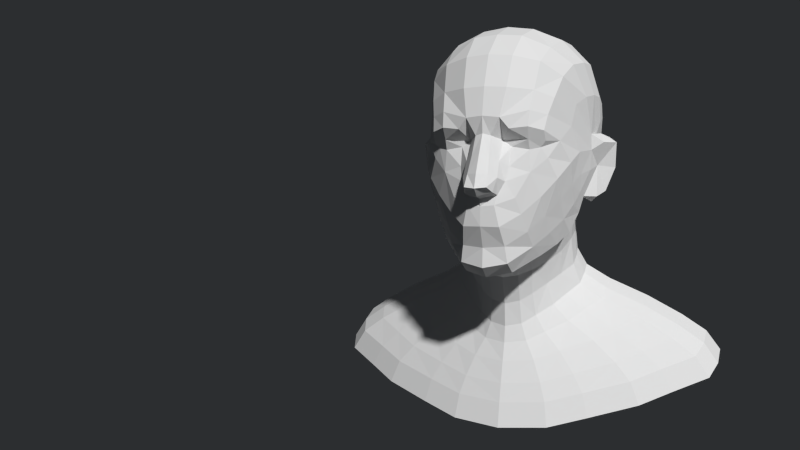 # Source: Male_Head.blend  (saved by Blender 2.65.10; exported with 4.5.12 LTS)
import bpy
from mathutils import Matrix  # noqa: F401  (used for matrix-valued properties, if any)

bpy.ops.wm.read_factory_settings(use_empty=True)
scene = bpy.context.scene
scene.name = 'Scene'

# ---- collections
col_collection_1 = bpy.data.collections.new('Collection 1'); scene.collection.children.link(col_collection_1)

# ---- world
world_world = bpy.data.worlds.new('World'); scene.world = world_world
world_world.color = (0.02519, 0.02732, 0.02956)
world_world.use_sun_shadow = False
world_world.sun_shadow_jitter_overblur = 0.0
world_world.cycles.sampling_method = 'MANUAL'
world_world.cycles.sample_map_resolution = 256

# ---- cameras
cam_camera = bpy.data.cameras.new('Camera')
cam_camera.clip_end = 100.0
cam_camera.lens = 35.0
cam_camera.sensor_width = 32.0
cam_camera.sensor_height = 18.0
cam_camera.ortho_scale = 7.314
cam_camera.dof.focus_distance = 0.0
cam_camera.dof.aperture_fstop = 128.0

# ---- meshes
me_basemesh = bpy.data.meshes.new('basemesh')
me_basemesh.from_pydata([(1.499, -4.622, 6.943), (1.607, -3.975, 6.546), (2.08, -3.341, 6.907), (1.966, -4.041, 7.387), (1.533, -5.354, 11.68), (0.5849, -5.748, 11.45), (0.8877, -5.668, 11.07), (1.507, -5.509, 11.13), (0.4746, -6.018, 8.486), (1.092, -5.582, 8.717), (0.775, -5.687, 9.281), (0.5616, -5.903, 8.827), (2.418, 0.6759, 9.381), (2.242, 0.3882, 8.646), (1.659, 1.094, 8.657), (1.788, 1.377, 9.506), (2.09, 0.296, 7.235), (1.613, 0.9483, 7.287), (1.61, 0.9833, 7.979), (2.11, 0.2724, 8.006), (3.191, -1.44, 9.694), (3.046, -2.13, 9.545), (2.824, -2.194, 8.588), (3.22, -1.723, 8.548), (2.849, -0.9877, 9.167), (3.117, -0.9631, 8.671), (2.983, -1.45, 8.339), (2.63, -1.506, 8.525), (1.606, -5.008, 12.37), (2.203, -4.511, 12.11), (2.374, -3.899, 12.86), (1.698, -4.493, 13.37), (0.2681, -5.676, 10.84), (0.3032, -6.029, 10.16), (0.5783, -5.73, 9.981), (0.5746, -5.213, 10.68), (2.171, -1.07, 6.899), (2.211, -0.7848, 5.855), (2.232, -0.2367, 6.133), (2.203, -0.4419, 7.122), (0.5695, -3.022, 5.657), (0.5431, -2.672, 4.635), (2.667, -2.335, 7.981), (2.351, -1.516, 7.807), (1.021, -2.703, 5.839), (0.9702, -2.408, 4.887), (1.906, -1.629, 6.459), (1.494, -2.168, 6.12), (1.414, -1.885, 5.217), (1.84, -1.368, 5.547), (1.981, -5.141, 10.99), (2.058, -4.888, 11.52), (3.09, -1.369, 10.76), (3.064, -2.088, 10.86), (3.312, -1.485, 10.88), (3.537, -0.8772, 10.74), (1.827, -4.93, 10.42), (1.49, -5.153, 10.35), (1.53, -5.232, 9.575), (2.041, -4.795, 10.05), (1.481, -5.301, 10.7), (1.998, -4.944, 10.64), (0.8286, -5.589, 6.445), (0.8448, -4.997, 6.06), (3.464, -1.214, 8.731), (3.457, -1.654, 10.56), (3.82, -0.9879, 10.54), (0.775, 1.417, 8.667), (0.9196, 1.837, 9.568), (2.553, -3.014, 13.32), (1.812, -3.42, 13.93), (2.646, -3.499, 9.091), (2.628, -3.066, 8.359), (2.777, -2.719, 8.754), (2.833, -2.847, 9.418), (0.7994, 1.265, 7.983), (0.8208, -4.9, 13.57), (0.8712, -3.771, 14.35), (2.373, -4.388, 10.63), (3.079, -2.13, 10.28), (0.8602, -5.49, 9.784), (0.8893, -5.231, 10.45), (3.409, -0.5296, 9.771), (3.765, -0.8395, 9.6), (2.428, -2.817, 7.319), (2.064, -2.11, 7.229), (0.599, -3.631, 6.235), (1.403, -5.088, 7.508), (1.259, -5.395, 8.15), (0.6349, -5.976, 7.741), (0.7443, -5.643, 7.045), (1.899, -4.529, 8.024), (1.859, -4.922, 8.742), (0.6041, -6.079, 9.422), (0.3576, -6.372, 9.553), (2.839, -3.118, 10.23), (2.618, -3.616, 11.13), (2.668, -3.879, 9.872), (0.7568, -5.453, 12.47), (0.5036, -6.325, 8.944), (0.3895, -6.652, 9.125), (2.743, -1.974, 13.46), (1.977, -2.205, 14.29), (3.083, -1.677, 12.29), (2.956, -2.548, 12.19), (2.472, -0.5268, 8.575), (2.784, -0.2011, 9.301), (1.084, -3.275, 6.464), (3.034, -0.6281, 9.883), (2.052, -0.7491, 14.24), (2.81, -0.8964, 13.45), (2.82, 0.09047, 12.89), (2.08, 0.4192, 13.67), (2.58, 0.9147, 10.28), (2.962, 0.06822, 10.06), (2.327, -4.497, 9.326), (2.326, -4.051, 8.57), (2.359, -3.516, 7.843), (1.927, 1.57, 10.47), (1.034, 2.051, 10.57), (0.9453, -2.301, 14.73), (1.035, 0.517, 14.15), (0.9841, -0.7341, 14.72), (1.941, 1.202, 5.804), (1.671, 1.021, 6.389), (2.145, 0.4183, 6.341), (2.501, 0.5447, 5.672), (0.5951, -2.602, 3.749), (1.066, -2.273, 4.036), (0.8245, 1.31, 7.245), (0.8365, 1.535, 6.363), (1.628, -1.747, 4.396), (2.026, -1.245, 4.744), (3.074, 0.09353, 10.76), (2.022, 1.516, 11.49), (2.711, 0.8972, 11.17), (1.061, 1.875, 11.74), (2.071, 1.229, 12.67), (2.786, 0.6555, 12.08), (1.054, 1.456, 13.13), (3.171, -0.7828, 11.31), (3.163, -0.9502, 12.23), (2.704, -3.2, 11.91), (1.646, -2.678, 6.876), (3.134, -0.004434, 11.48), (3.153, -0.3039, 12.01), (2.518, -0.1131, 5.415), (2.445, -0.6537, 5.097), (2.271, -0.5757, 7.984), (0.924, 1.835, 5.798), (5.482, 1.93, 3.375), (7.071, 0.9979, 3.192), (1.646, -3.342, 1.007), (2.951, -2.853, 1.335), (4.585, -2.132, 1.738), (5.611, -1.452, 2.124), (7.039, 0.09617, 2.891), (6.783, -0.6394, 2.528), (2.563, 2.865, 3.376), (5.885, 2.108, 2.66), (7.591, 1.107, 2.463), (1.767, -3.552, 0.1182), (3.168, -3.027, 0.4696), (4.922, -2.253, 0.9028), (6.024, -1.523, 1.317), (7.556, 0.139, 2.141), (7.282, -0.6507, 1.75), (2.752, 3.111, 2.661), (3.859, -1.305, 3.501), (4.664, -0.6162, 3.877), (3.153, -1.881, 3.141), (3.769, 1.56, 4.667), (1.762, 2.352, 4.668), (1.132, -2.905, 2.459), (4.862, 0.7707, 4.497), (2.029, -2.491, 2.765), (4.84, 0.006871, 4.217), (0.7932, -2.695, 3.128), (4.004, -2.02, 2.389), (5.924, -0.629, 3.149), (4.901, -1.387, 2.76), (2.704, -1.242, 4.155), (3.267, -0.6155, 4.524), (2.204, -1.768, 3.799), (1.437, -3.147, 1.684), (2.238, 2.637, 3.966), (4.788, 1.765, 3.965), (6.147, 0.05648, 3.5), (3.387, -0.04738, 4.858), (2.634, 1.363, 5.294), (1.235, 2.074, 5.294), (2.577, -2.691, 2.0), (6.175, 0.8968, 3.789), (3.397, 0.6481, 5.132), (1.422, -2.323, 3.428), (-1.499, -4.622, 6.943), (-1.607, -3.975, 6.546), (-2.08, -3.341, 6.907), (-1.966, -4.041, 7.387), (-1.533, -5.354, 11.68), (-0.5849, -5.748, 11.45), (-0.8877, -5.668, 11.07), (-1.507, -5.509, 11.13), (-0.4746, -6.018, 8.486), (-1.092, -5.582, 8.717), (-0.775, -5.687, 9.281), (-0.5616, -5.903, 8.827), (-2.418, 0.6759, 9.381), (-2.242, 0.3882, 8.646), (-1.659, 1.094, 8.657), (-1.788, 1.377, 9.506), (-2.09, 0.296, 7.235), (-1.613, 0.9483, 7.287), (-1.61, 0.9833, 7.979), (-2.11, 0.2724, 8.006), (-3.191, -1.44, 9.694), (-3.046, -2.13, 9.545), (-2.824, -2.194, 8.588), (-3.22, -1.723, 8.548), (-2.849, -0.9877, 9.167), (-3.117, -0.9631, 8.671), (-2.983, -1.45, 8.339), (-2.63, -1.506, 8.525), (-1.606, -5.008, 12.37), (-2.203, -4.511, 12.11), (-2.374, -3.899, 12.86), (-1.698, -4.493, 13.37), (-0.2681, -5.676, 10.84), (-0.3032, -6.029, 10.16), (-0.5783, -5.73, 9.981), (-0.5746, -5.213, 10.68), (-2.171, -1.07, 6.899), (-2.211, -0.7848, 5.855), (-2.232, -0.2367, 6.133), (-2.203, -0.4419, 7.122), (0.0, -5.772, 10.91), (0.0, -6.176, 10.23), (-0.5695, -3.022, 5.657), (0.0, -3.176, 5.562), (0.0, -2.813, 4.514), (-0.5431, -2.672, 4.635), (-2.667, -2.335, 7.981), (-2.351, -1.516, 7.807), (-1.021, -2.703, 5.839), (-0.9702, -2.408, 4.887), (-1.906, -1.629, 6.459), (-1.494, -2.168, 6.12), (-1.414, -1.885, 5.217), (-1.84, -1.368, 5.547), (-1.981, -5.141, 10.99), (-2.058, -4.888, 11.52), (-3.09, -1.369, 10.76), (-3.064, -2.088, 10.86), (-3.312, -1.485, 10.88), (-3.537, -0.8772, 10.74), (-1.827, -4.93, 10.42), (-1.49, -5.153, 10.35), (-1.53, -5.232, 9.575), (-2.041, -4.795, 10.05), (-1.481, -5.301, 10.7), (-1.998, -4.944, 10.64), (-0.8286, -5.589, 6.445), (0.0, -5.825, 6.293), (0.0, -5.342, 5.891), (-0.8448, -4.997, 6.06), (-3.464, -1.214, 8.731), (-3.457, -1.654, 10.56), (-3.82, -0.9879, 10.54), (-0.775, 1.417, 8.667), (0.0, 1.447, 8.693), (0.0, 1.911, 9.587), (-0.9196, 1.837, 9.568), (-2.553, -3.014, 13.32), (-1.812, -3.42, 13.93), (-2.646, -3.499, 9.091), (-2.628, -3.066, 8.359), (-2.777, -2.719, 8.754), (-2.833, -2.847, 9.418), (-0.7994, 1.265, 7.983), (0.0, 1.253, 7.989), (-0.8208, -4.9, 13.57), (-0.8712, -3.771, 14.35), (0.0, -3.853, 14.42), (0.0, -5.008, 13.63), (-2.373, -4.388, 10.63), (-3.079, -2.13, 10.28), (-0.8602, -5.49, 9.784), (-0.8893, -5.231, 10.45), (-3.409, -0.5296, 9.771), (-3.765, -0.8395, 9.6), (-2.428, -2.817, 7.319), (-2.064, -2.11, 7.229), (-0.599, -3.631, 6.235), (0.0, -3.845, 6.027), (-1.403, -5.088, 7.508), (-1.259, -5.395, 8.15), (-0.6349, -5.976, 7.741), (-0.7443, -5.643, 7.045), (-1.899, -4.529, 8.024), (-1.859, -4.922, 8.742), (-0.6041, -6.079, 9.422), (-0.3576, -6.372, 9.553), (-2.839, -3.118, 10.23), (-2.618, -3.616, 11.13), (-2.668, -3.879, 9.872), (-0.7568, -5.453, 12.47), (0.0, -6.135, 8.719), (0.0, -6.057, 8.446), (-0.5036, -6.325, 8.944), (0.0, -6.467, 8.802), (-0.3895, -6.652, 9.125), (0.0, -6.772, 9.09), (0.0, -6.559, 9.58), (-2.743, -1.974, 13.46), (-1.977, -2.205, 14.29), (-3.083, -1.677, 12.29), (-2.956, -2.548, 12.19), (-2.472, -0.5268, 8.575), (-2.784, -0.2011, 9.301), (-1.084, -3.275, 6.464), (-3.034, -0.6281, 9.883), (-2.052, -0.7491, 14.24), (-2.81, -0.8964, 13.45), (-2.82, 0.09047, 12.89), (-2.08, 0.4192, 13.67), (-2.58, 0.9147, 10.28), (-2.962, 0.06822, 10.06), (-2.327, -4.497, 9.326), (-2.326, -4.051, 8.57), (-2.359, -3.516, 7.843), (-1.927, 1.57, 10.47), (-1.034, 2.051, 10.57), (0.0, 2.093, 10.59), (-0.9453, -2.301, 14.73), (-1.035, 0.517, 14.15), (-0.9841, -0.7341, 14.72), (-1.941, 1.202, 5.804), (-1.671, 1.021, 6.389), (-2.145, 0.4183, 6.341), (-2.501, 0.5447, 5.672), (-0.5951, -2.602, 3.749), (-1.066, -2.273, 4.036), (-0.8245, 1.31, 7.245), (-0.8365, 1.535, 6.363), (0.0, 1.531, 6.309), (0.0, 1.254, 7.211), (-1.628, -1.747, 4.396), (-2.026, -1.245, 4.744), (4.883e-09, -2.774, 3.644), (-3.074, 0.09353, 10.76), (-2.022, 1.516, 11.49), (-2.711, 0.8972, 11.17), (-1.061, 1.875, 11.74), (0.0, 1.962, 11.84), (-2.071, 1.229, 12.67), (-2.786, 0.6555, 12.08), (-1.054, 1.456, 13.13), (0.0, -0.7066, 14.83), (0.0, -2.354, 14.85), (-3.171, -0.7828, 11.31), (-3.163, -0.9502, 12.23), (-2.704, -3.2, 11.91), (-1.646, -2.678, 6.876), (-3.134, -0.004434, 11.48), (-3.153, -0.3039, 12.01), (-2.518, -0.1131, 5.415), (-2.445, -0.6537, 5.097), (-2.271, -0.5757, 7.984), (0.0, -6.065, 7.755), (-0.924, 1.835, 5.798), (0.0, 0.5712, 14.24), (0.0, 1.488, 13.19), (0.0, -5.768, 6.992), (0.0, -5.809, 11.51), (0.0, -5.55, 12.51), (4.883e-09, 1.865, 5.724), (-5.482, 1.93, 3.375), (-7.071, 0.9979, 3.192), (-1.646, -3.342, 1.007), (-2.951, -2.853, 1.335), (-4.585, -2.132, 1.738), (-5.611, -1.452, 2.124), (1.108e-07, -3.595, 0.9), (-7.039, 0.09617, 2.891), (-6.783, -0.6394, 2.528), (-2.563, 2.865, 3.376), (1.108e-07, 2.924, 3.287), (-5.885, 2.108, 2.66), (-7.591, 1.107, 2.463), (-1.767, -3.552, 0.1182), (-3.168, -3.027, 0.4696), (-4.922, -2.253, 0.9028), (-6.024, -1.523, 1.317), (1.253e-07, -3.824, 0.003013), (-7.556, 0.139, 2.141), (-7.282, -0.6507, 1.75), (-2.752, 3.111, 2.661), (1.253e-07, 3.175, 2.565), (-3.859, -1.305, 3.501), (-4.664, -0.6162, 3.877), (-3.153, -1.881, 3.141), (-3.769, 1.56, 4.667), (-1.762, 2.352, 4.668), (-1.132, -2.905, 2.459), (-4.862, 0.7707, 4.497), (-2.029, -2.491, 2.765), (5.794e-08, 2.402, 4.585), (5.794e-08, -3.12, 2.359), (-4.84, 0.006871, 4.217), (-0.7932, -2.695, 3.128), (-4.004, -2.02, 2.389), (-5.924, -0.629, 3.149), (-4.901, -1.387, 2.76), (-2.704, -1.242, 4.155), (-3.267, -0.6155, 4.524), (-2.204, -1.768, 3.799), (-1.437, -3.147, 1.684), (-2.238, 2.637, 3.966), (-4.788, 1.765, 3.965), (-6.147, 0.05648, 3.5), (8.907e-08, -3.384, 1.581), (2.442e-08, -2.888, 3.027), (-3.387, -0.04738, 4.858), (-2.634, 1.363, 5.294), (-1.235, 2.074, 5.294), (8.907e-08, 2.692, 3.88), (-2.577, -2.691, 2.0), (-6.175, 0.8968, 3.789), (-3.397, 0.6481, 5.132), (-1.422, -2.323, 3.428), (2.442e-08, 2.117, 5.213), (1.253e-07, 0.5164, 1.592)], [], [(0, 1, 2, 3), (4, 5, 6, 7), (8, 9, 10, 11), (12, 13, 14, 15), (16, 17, 18, 19), (20, 21, 22, 23), (24, 25, 26, 27), (28, 29, 30, 31), (32, 33, 34, 35), (36, 37, 38, 39), (33, 32, 235, 236), (40, 238, 239, 41), (42, 43, 27, 22), (44, 40, 41, 45), (46, 47, 48, 49), (7, 50, 51, 4), (52, 53, 54, 55), (56, 57, 58, 59), (60, 61, 50, 7), (62, 262, 263, 63), (27, 26, 23, 22), (23, 26, 25, 64), (54, 65, 66, 55), (67, 269, 270, 68), (31, 30, 69, 70), (71, 72, 73, 74), (67, 75, 279, 269), (60, 7, 6, 35), (76, 77, 282, 283), (0, 62, 63, 1), (56, 59, 78, 61), (53, 79, 65, 54), (80, 58, 57, 81), (82, 55, 66, 83), (42, 84, 85, 43), (86, 63, 263, 293), (34, 80, 81, 35), (87, 88, 89, 90), (0, 87, 90, 62), (0, 3, 91, 87), (92, 88, 87, 91), (58, 80, 10, 9), (34, 93, 10, 80), (33, 94, 93, 34), (95, 96, 78, 97), (28, 98, 5, 4), (11, 306, 307, 8), (11, 10, 93, 99), (99, 309, 306, 11), (93, 94, 100, 99), (99, 100, 311, 309), (94, 312, 311, 100), (70, 69, 101, 102), (53, 52, 103, 104), (105, 13, 12, 106), (48, 47, 44, 45), (40, 44, 107, 86), (79, 53, 96, 95), (55, 82, 108, 52), (109, 110, 111, 112), (12, 113, 114, 106), (115, 92, 91, 116), (72, 42, 22, 73), (97, 115, 116, 71), (78, 51, 50, 61), (60, 57, 56, 61), (81, 57, 60, 35), (5, 32, 35, 6), (72, 71, 116, 117), (117, 116, 91, 3), (2, 84, 117, 3), (73, 22, 21, 74), (95, 97, 71, 74), (79, 95, 74, 21), (20, 65, 79, 21), (66, 65, 20, 83), (64, 83, 20, 23), (25, 82, 83, 64), (108, 82, 25, 24), (15, 118, 113, 12), (119, 68, 270, 332), (76, 98, 28, 31), (77, 76, 31, 70), (120, 77, 70, 102), (112, 121, 122, 109), (68, 119, 118, 15), (14, 67, 68, 15), (75, 67, 14, 18), (123, 124, 125, 126), (41, 127, 128, 45), (129, 130, 344, 345), (124, 130, 129, 17), (48, 131, 132, 49), (128, 131, 48, 45), (8, 89, 88, 9), (127, 41, 239, 348), (51, 29, 28, 4), (114, 133, 52, 108), (113, 118, 134, 135), (119, 136, 134, 118), (119, 332, 353, 136), (134, 137, 138, 135), (139, 137, 134, 136), (112, 111, 138, 137), (137, 139, 121, 112), (122, 357, 358, 120), (109, 122, 120, 102), (102, 101, 110, 109), (103, 52, 140, 141), (53, 104, 142, 96), (51, 78, 96, 29), (135, 133, 114, 113), (107, 44, 47, 143), (42, 72, 117, 84), (140, 144, 145, 141), (138, 111, 145, 144), (140, 52, 133, 144), (138, 144, 133, 135), (146, 38, 37, 147), (49, 37, 36, 46), (147, 37, 49, 132), (27, 43, 148, 105), (18, 14, 13, 19), (124, 17, 16, 125), (143, 85, 84, 2), (46, 85, 143, 47), (36, 43, 85, 46), (39, 148, 43, 36), (19, 13, 105, 148), (16, 19, 148, 39), (38, 125, 16, 39), (126, 125, 38, 146), (27, 105, 106, 24), (114, 108, 24, 106), (30, 29, 96, 142), (104, 69, 30, 142), (103, 101, 69, 104), (141, 110, 101, 103), (145, 111, 110, 141), (1, 107, 143, 2), (107, 1, 63, 86), (8, 307, 368, 89), (58, 9, 88, 92), (115, 59, 58, 92), (97, 78, 59, 115), (129, 75, 18, 17), (123, 149, 130, 124), (236, 312, 94, 33), (370, 357, 122, 121), (371, 370, 121, 139), (345, 279, 75, 129), (358, 282, 77, 120), (293, 238, 40, 86), (372, 262, 62, 90), (373, 235, 32, 5), (283, 374, 98, 76), (374, 373, 5, 98), (368, 372, 90, 89), (353, 371, 139, 136), (375, 344, 130, 149), (180, 178, 154, 155), (185, 186, 150, 158), (187, 179, 157, 156), (425, 185, 158, 386), (192, 187, 156, 151), (184, 420, 382, 152), (178, 191, 153, 154), (191, 184, 152, 153), (179, 180, 155, 157), (186, 192, 151, 150), (386, 158, 167, 397), (157, 155, 164, 166), (154, 153, 162, 163), (153, 152, 161, 162), (152, 382, 393, 161), (158, 150, 159, 167), (155, 154, 163, 164), (156, 157, 166, 165), (150, 151, 160, 159), (151, 156, 165, 160), (181, 183, 170, 168), (190, 189, 171, 172), (188, 182, 169, 176), (430, 190, 172, 406), (193, 188, 176, 174), (177, 421, 407, 173), (183, 194, 175, 170), (194, 177, 173, 175), (182, 181, 168, 169), (189, 193, 174, 171), (149, 123, 189, 190), (126, 146, 188, 193), (147, 132, 181, 182), (128, 127, 177, 194), (127, 348, 421, 177), (172, 171, 186, 185), (123, 126, 193, 189), (375, 149, 190, 430), (406, 172, 185, 425), (131, 128, 194, 183), (170, 175, 191, 178), (146, 147, 182, 188), (132, 131, 183, 181), (176, 169, 179, 187), (173, 407, 420, 184), (168, 170, 178, 180), (171, 174, 192, 186), (174, 176, 187, 192), (169, 168, 180, 179), (175, 173, 184, 191), (393, 431, 162, 161), (431, 397, 167, 159), (165, 431, 159, 160), (431, 165, 166, 164), (431, 164, 163, 162), (195, 198, 197, 196), (199, 202, 201, 200), (203, 206, 205, 204), (207, 210, 209, 208), (211, 214, 213, 212), (215, 218, 217, 216), (219, 222, 221, 220), (223, 226, 225, 224), (227, 230, 229, 228), (231, 234, 233, 232), (228, 236, 235, 227), (237, 240, 239, 238), (241, 217, 222, 242), (243, 244, 240, 237), (245, 248, 247, 246), (202, 199, 250, 249), (251, 254, 253, 252), (255, 258, 257, 256), (259, 202, 249, 260), (261, 264, 263, 262), (222, 217, 218, 221), (218, 265, 220, 221), (253, 254, 267, 266), (268, 271, 270, 269), (226, 273, 272, 225), (274, 277, 276, 275), (268, 269, 279, 278), (259, 230, 201, 202), (280, 283, 282, 281), (195, 196, 264, 261), (255, 260, 284, 258), (252, 253, 266, 285), (286, 287, 256, 257), (288, 289, 267, 254), (241, 242, 291, 290), (292, 293, 263, 264), (229, 230, 287, 286), (294, 297, 296, 295), (195, 261, 297, 294), (195, 294, 298, 198), (299, 298, 294, 295), (257, 204, 205, 286), (229, 286, 205, 300), (228, 229, 300, 301), (302, 304, 284, 303), (223, 199, 200, 305), (206, 203, 307, 306), (206, 308, 300, 205), (308, 206, 306, 309), (300, 308, 310, 301), (308, 309, 311, 310), (301, 310, 311, 312), (273, 314, 313, 272), (252, 316, 315, 251), (317, 318, 207, 208), (247, 244, 243, 246), (237, 292, 319, 243), (285, 302, 303, 252), (254, 251, 320, 288), (321, 324, 323, 322), (207, 318, 326, 325), (327, 328, 298, 299), (275, 276, 217, 241), (304, 274, 328, 327), (284, 260, 249, 250), (259, 260, 255, 256), (287, 230, 259, 256), (200, 201, 230, 227), (275, 329, 328, 274), (329, 198, 298, 328), (197, 198, 329, 290), (276, 277, 216, 217), (302, 277, 274, 304), (285, 216, 277, 302), (215, 216, 285, 266), (267, 289, 215, 266), (265, 218, 215, 289), (220, 265, 289, 288), (320, 219, 220, 288), (210, 207, 325, 330), (331, 332, 270, 271), (280, 226, 223, 305), (281, 273, 226, 280), (333, 314, 273, 281), (324, 321, 335, 334), (271, 210, 330, 331), (209, 210, 271, 268), (278, 213, 209, 268), (336, 339, 338, 337), (240, 244, 341, 340), (342, 345, 344, 343), (337, 212, 342, 343), (247, 248, 347, 346), (341, 244, 247, 346), (203, 204, 295, 296), (340, 348, 239, 240), (250, 199, 223, 224), (326, 320, 251, 349), (325, 351, 350, 330), (331, 330, 350, 352), (331, 352, 353, 332), (350, 351, 355, 354), (356, 352, 350, 354), (324, 354, 355, 323), (354, 324, 334, 356), (335, 333, 358, 357), (321, 314, 333, 335), (314, 321, 322, 313), (315, 360, 359, 251), (252, 303, 361, 316), (250, 224, 303, 284), (351, 325, 326, 349), (319, 362, 246, 243), (241, 290, 329, 275), (359, 360, 364, 363), (355, 363, 364, 323), (359, 363, 349, 251), (355, 351, 349, 363), (365, 366, 232, 233), (248, 245, 231, 232), (366, 347, 248, 232), (222, 317, 367, 242), (213, 214, 208, 209), (337, 338, 211, 212), (362, 197, 290, 291), (245, 246, 362, 291), (231, 245, 291, 242), (234, 231, 242, 367), (214, 367, 317, 208), (211, 234, 367, 214), (233, 234, 211, 338), (339, 365, 233, 338), (222, 219, 318, 317), (326, 318, 219, 320), (225, 361, 303, 224), (316, 361, 225, 272), (315, 316, 272, 313), (360, 315, 313, 322), (364, 360, 322, 323), (196, 197, 362, 319), (319, 292, 264, 196), (203, 296, 368, 307), (257, 299, 295, 204), (327, 299, 257, 258), (304, 327, 258, 284), (342, 212, 213, 278), (336, 337, 343, 369), (236, 228, 301, 312), (370, 334, 335, 357), (371, 356, 334, 370), (345, 342, 278, 279), (358, 333, 281, 282), (293, 292, 237, 238), (372, 297, 261, 262), (373, 200, 227, 235), (283, 280, 305, 374), (374, 305, 200, 373), (368, 296, 297, 372), (353, 352, 356, 371), (375, 369, 343, 344), (412, 381, 380, 410), (417, 385, 376, 418), (419, 383, 384, 411), (425, 386, 385, 417), (427, 377, 383, 419), (416, 378, 382, 420), (410, 380, 379, 426), (426, 379, 378, 416), (411, 384, 381, 412), (418, 376, 377, 427), (386, 397, 396, 385), (384, 395, 392, 381), (380, 391, 390, 379), (379, 390, 389, 378), (378, 389, 393, 382), (385, 396, 387, 376), (381, 392, 391, 380), (383, 394, 395, 384), (376, 387, 388, 377), (377, 388, 394, 383), (413, 398, 400, 415), (424, 402, 401, 423), (422, 408, 399, 414), (430, 406, 402, 424), (428, 404, 408, 422), (409, 403, 407, 421), (415, 400, 405, 429), (429, 405, 403, 409), (414, 399, 398, 413), (423, 401, 404, 428), (369, 424, 423, 336), (339, 428, 422, 365), (366, 414, 413, 347), (341, 429, 409, 340), (340, 409, 421, 348), (402, 417, 418, 401), (336, 423, 428, 339), (375, 430, 424, 369), (406, 425, 417, 402), (346, 415, 429, 341), (400, 410, 426, 405), (365, 422, 414, 366), (347, 413, 415, 346), (408, 419, 411, 399), (403, 416, 420, 407), (398, 412, 410, 400), (401, 418, 427, 404), (404, 427, 419, 408), (399, 411, 412, 398), (405, 426, 416, 403), (393, 389, 390, 431), (431, 387, 396, 397), (394, 388, 387, 431), (431, 392, 395, 394), (431, 390, 391, 392)])
me_basemesh.use_remesh_preserve_volume = False
me_basemesh.use_remesh_preserve_attributes = False
me_basemesh.use_mirror_vertex_groups = False
me_basemesh.update()

# ---- objects
ob_head = bpy.data.objects.new('Head', me_basemesh)
ob_camera = bpy.data.objects.new('Camera', cam_camera)

# ---- transforms, parenting, visibility, modifiers, constraints
ob_head.location = (0.0, 0.0, 0.0)
ob_head.scale = (0.4852, 0.4852, 0.4852)
ob_head.empty_display_type = 'ARROWS'
ob_head.lineart.crease_threshold = 0.0
ob_camera.location = (4.101, -16.79, 5.214)
ob_camera.rotation_euler = (1.473, 0.01088, 0.3786)
ob_camera.scale = (1.0, 1.0, 1.0)
ob_camera.lock_rotations_4d = False
ob_camera.empty_display_type = 'ARROWS'
ob_camera.color = (0.0, 0.0, 0.0, 0.0)
ob_camera.display_type = 'WIRE'
ob_camera.lineart.crease_threshold = 0.0

# ---- collection membership
col_collection_1.objects.link(ob_head)
col_collection_1.objects.link(ob_camera)

# ---- scene / render settings (as saved in the file)
scene.camera = ob_camera
scene.frame_start = 1; scene.frame_end = 250; scene.frame_set(1)
scene.render.engine = 'BLENDER_EEVEE_NEXT'
scene.render.image_settings.color_mode = 'RGB'
scene.render.image_settings.compression = 90
scene.render.resolution_percentage = 50
scene.render.dither_intensity = 0.0
scene.render.bake_margin = 2
scene.render.bake_bias = 0.0
scene.cycles.use_denoising = False
scene.cycles.samples = 10
scene.cycles.sampling_pattern = 'TABULATED_SOBOL'
scene.cycles.light_sampling_threshold = 0.0
scene.cycles.use_adaptive_sampling = False
scene.cycles.use_light_tree = False
scene.cycles.blur_glossy = 0.0
scene.cycles.volume_bounces = 1
scene.cycles.pixel_filter_type = 'GAUSSIAN'
scene.cycles.sample_clamp_indirect = 0.0
scene.view_settings.view_transform = 'Standard'
bpy.context.view_layer.update()

# ---- added for rendering (the .blend has no usable light): sun
light_auto_sun = bpy.data.lights.new('AutoSun', 'SUN')
light_auto_sun.energy = 3.0
light_auto_sun.angle = 0.0523599
ob_auto_sun = bpy.data.objects.new('AutoSun', light_auto_sun)
scene.collection.objects.link(ob_auto_sun)
ob_auto_sun.rotation_euler = (0.872665, 0.174533, 0.523599)
bpy.context.view_layer.update()
